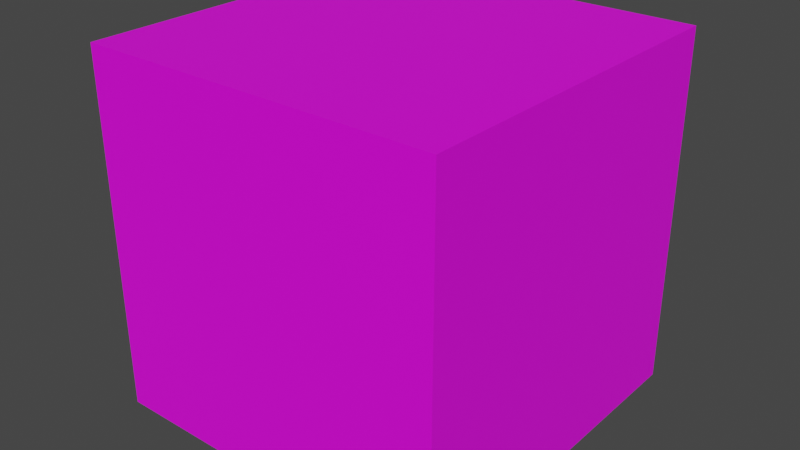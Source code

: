 # Source: stonewall-short.blend  (saved by Blender 3.3.6; exported with 4.5.12 LTS)
import bpy
from mathutils import Matrix  # noqa: F401  (used for matrix-valued properties, if any)

bpy.ops.wm.read_factory_settings(use_empty=True)
scene = bpy.context.scene
scene.name = 'Scene'

# ---- images (referenced by path relative to the original .blend; pixels are not part of the script)
import os
ASSET_DIR = os.environ.get("B2B_ASSET_DIR", "")  # directory of the original .blend (textures are referenced by path, not embedded)
HERE = os.path.dirname(os.path.abspath(__file__))  # packed textures are extracted next to this script under _unpacked/

def load_image(name, relpath, width, height, colorspace="sRGB"):
    """Load a texture the original file referenced (path relative to the .blend, or extracted next to this script)."""
    p = next((c for c in (os.path.join(HERE, relpath), os.path.join(ASSET_DIR, relpath)) if relpath and os.path.exists(c)), "")
    if p:
        img = bpy.data.images.load(p, check_existing=True)
        img.name = name
    else:  # same state as the original file: an image datablock whose file is absent (Cycles renders it pink)
        img = bpy.data.images.new(name, width, height)
        img.source = "FILE"
        img.filepath = "//" + (relpath or name)
    img.colorspace_settings.name = colorspace
    return img
img_texture_stonewall_jpg = load_image('texture-stonewall.jpg', 'texture-stonewall.jpg', 1024, 1024, 'sRGB')

# ---- materials (node trees are filled in below, after node groups)
mat_material = bpy.data.materials.new('Material')
mat_material.alpha_threshold = 0.0
mat_material.use_transparent_shadow = False
mat_material.roughness = 0.5
mat_material.line_color = (0.0, 0.0, 0.0, 1.0)

# ---- material node trees
mat_material.use_nodes = True; mat_material.node_tree.nodes.clear()
_N = mat_material.node_tree.nodes; _L = mat_material.node_tree.links
n0 = _N.new('ShaderNodeOutputMaterial'); n0.name = 'Material Output'; n0.location = (300, 300)
n1 = _N.new('ShaderNodeBsdfPrincipled'); n1.name = 'Principled BSDF'; n1.location = (10, 300)
n1.distribution = 'GGX'
n1.subsurface_method = 'RANDOM_WALK_SKIN'
n1.inputs[3].default_value = 1.45
n1.inputs[27].default_value = (0.0, 0.0, 0.0, 1.0)
n1.inputs[28].default_value = 1.0
n2 = _N.new('ShaderNodeTexImage'); n2.name = 'Image Texture'; n2.location = (-299, 135)
n2.image = img_texture_stonewall_jpg
_L.new(n1.outputs[0], n0.inputs[0])
_L.new(n2.outputs[0], n1.inputs[0])
n0.is_active_output = True

# ---- world
world_world = bpy.data.worlds.new('World'); scene.world = world_world
world_world.use_nodes = True; world_world.node_tree.nodes.clear()
_N = world_world.node_tree.nodes; _L = world_world.node_tree.links
n0 = _N.new('ShaderNodeOutputWorld'); n0.name = 'World Output'; n0.location = (300, 300)
n1 = _N.new('ShaderNodeBackground'); n1.name = 'Background'; n1.location = (10, 300)
n1.inputs[0].default_value = (0.05088, 0.05088, 0.05088, 1.0)
_L.new(n1.outputs[0], n0.inputs[0])
n0.is_active_output = True
world_world.color = (0.05088, 0.05088, 0.05088)
world_world.use_sun_shadow = False
world_world.sun_shadow_jitter_overblur = 0.0

# ---- meshes
me_cube_001 = bpy.data.meshes.new('Cube.001')
me_cube_001.from_pydata([(-1.0, -1.0, -1.0), (-1.0, -1.0, 1.0), (-1.0, 1.0, -1.0), (-1.0, 1.0, 1.0), (1.0, -1.0, -1.0), (1.0, -1.0, 1.0), (1.0, 1.0, -1.0), (1.0, 1.0, 1.0)], [], [(0, 1, 3, 2), (2, 3, 7, 6), (6, 7, 5, 4), (4, 5, 1, 0), (2, 6, 4, 0), (7, 3, 1, 5)])
_uv = me_cube_001.uv_layers.new(name='UVMap')
_uv.uv.foreach_set('vector', [-0.8216, 1.087, -0.8216, -0.08738, -0.1608, -0.08738, -0.1608, 1.087, -0.1608, 1.087, -0.1608, -0.08738, 0.5, -0.08738, 0.5, 1.087, 0.5, 1.087, 0.5, -0.08738, 1.161, -0.08738, 1.161, 1.087, 1.161, 1.087, 1.161, -0.08738, 1.822, -0.08738, 1.822, 1.087, 0.5, 1.0, 0.5, 0.6667, 0.6875, 0.6667, 0.6875, 1.0, 0.5, 0.3333, 0.5, -5.96e-08, 0.6875, -5.96e-08, 0.6875, 0.3333])
me_cube_001.materials.append(mat_material)
me_cube_001.update()

# ---- objects
ob_cube = bpy.data.objects.new('Cube', me_cube_001)

# ---- transforms, parenting, visibility, modifiers, constraints
ob_cube.location = (0.0, 0.0, 0.0)

# ---- collection membership
scene.collection.objects.link(ob_cube)

# ---- scene / render settings (as saved in the file)
scene.frame_start = 1; scene.frame_end = 250; scene.frame_set(1)
scene.render.engine = 'BLENDER_EEVEE_NEXT'
scene.cycles.sampling_pattern = 'TABULATED_SOBOL'
scene.cycles.use_light_tree = False
scene.view_settings.view_transform = 'Filmic'
bpy.context.view_layer.update()

# ---- added for rendering (the .blend has no active camera and no usable light): camera, sun
cam_auto = bpy.data.cameras.new('AutoCamera')
cam_auto.lens = 50.0
cam_auto.sensor_width = 36.0
cam_auto.clip_end = 1000.0
ob_auto_camera = bpy.data.objects.new('AutoCamera', cam_auto)
scene.collection.objects.link(ob_auto_camera)
ob_auto_camera.location = (3.20507, -3.84609, 2.56406)
ob_auto_camera.rotation_euler = (1.09748, -7.21219e-08, 0.694738)
scene.camera = ob_auto_camera
light_auto_sun = bpy.data.lights.new('AutoSun', 'SUN')
light_auto_sun.energy = 3.0
light_auto_sun.angle = 0.0523599
ob_auto_sun = bpy.data.objects.new('AutoSun', light_auto_sun)
scene.collection.objects.link(ob_auto_sun)
ob_auto_sun.rotation_euler = (0.872665, 0.174533, 0.523599)
bpy.context.view_layer.update()
